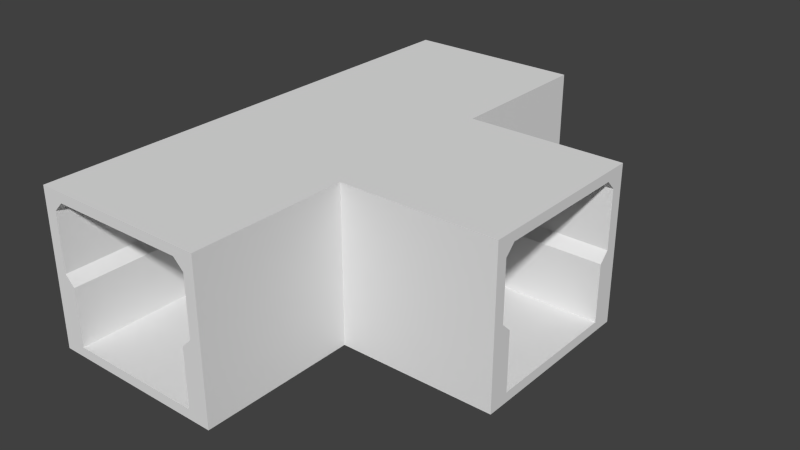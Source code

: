 # Source: TShape.blend  (saved by Blender 2.76.0; exported with 4.5.12 LTS)
import bpy
from mathutils import Matrix  # noqa: F401  (used for matrix-valued properties, if any)

bpy.ops.wm.read_factory_settings(use_empty=True)
scene = bpy.context.scene
scene.name = 'Scene'

# ---- collections
col_collection_1 = bpy.data.collections.new('Collection 1'); scene.collection.children.link(col_collection_1)

# ---- materials (node trees are filled in below, after node groups)
mat_material = bpy.data.materials.new('Material')
mat_material.alpha_threshold = 0.0
mat_material.use_transparent_shadow = False
mat_material.roughness = 0.5
mat_material.line_color = (0.0, 0.0, 0.0, 1.0)
mat_material_001 = bpy.data.materials.new('Material.001')
mat_material_001.alpha_threshold = 0.0
mat_material_001.use_transparent_shadow = False
mat_material_001.roughness = 0.5
mat_material_001.line_color = (0.0, 0.0, 0.0, 1.0)

# ---- material node trees

# ---- world
world_world = bpy.data.worlds.new('World'); scene.world = world_world
world_world.color = (0.05088, 0.05088, 0.05088)
world_world.use_sun_shadow = False
world_world.sun_shadow_jitter_overblur = 0.0
world_world.cycles.sampling_method = 'MANUAL'
world_world.cycles.sample_map_resolution = 256

# ---- meshes
me_cube = bpy.data.meshes.new('Cube')
me_cube.from_pydata([(-0.9857, -5.303, -1.192e-07), (-0.9857, -3.303, -1.192e-07), (1.014, -3.303, -1.192e-07), (1.014, -5.303, -1.192e-07), (1.014, -3.303, 0.5), (-0.9857, -5.303, 0.75), (1.014, -3.303, 0.75), (1.014, -5.303, 0.75), (1.014, -3.303, 0.25), (1.014, -3.303, 0.375), (0.8893, -3.303, -0.5), (1.014, -3.303, 0.625), (1.014, -3.303, 0.125), (-1.142, -5.303, -0.875), (0.8893, -3.303, -0.75), (0.8893, -3.303, -0.25), (0.8893, -3.303, -0.375), (0.8893, -3.303, -0.875), (-0.8607, -5.303, -0.125), (-0.8607, -5.303, -0.875), (-0.8607, -5.303, 0.875), (0.8893, -5.303, 0.875), (0.8893, -5.303, -0.125), (0.8893, -3.303, -0.625), (0.8893, -3.303, -0.125), (-1.142, -5.303, 1.0), (0.8893, -5.303, -0.875), (-1.142, -5.303, -1.0), (0.8893, -3.303, 0.875), (1.16, -5.303, -1.0), (1.16, -5.303, 1.0), (1.16, -5.303, -0.875), (1.16, -1.156, -2.384e-07), (3.16, -1.156, -2.384e-07), (3.16, -3.156, -2.384e-07), (1.16, -3.156, -2.384e-07), (1.16, -1.156, 0.5), (3.16, -1.156, 0.5), (3.16, -3.156, 0.5), (1.16, -3.156, 0.5), (1.16, -1.156, 0.75), (3.16, -1.156, 0.75), (3.16, -3.156, 0.75), (1.16, -3.156, 0.75), (1.16, -1.156, 0.25), (3.16, -1.156, 0.25), (3.16, -3.156, 0.25), (1.16, -3.156, 0.25), (1.16, -1.156, 0.375), (3.16, -1.156, 0.375), (3.16, -3.156, 0.375), (1.16, -3.156, 0.375), (3.16, -3.031, -0.5), (1.16, -3.031, -0.5), (1.16, -1.156, 0.625), (3.16, -1.156, 0.625), (3.16, -3.156, 0.625), (1.16, -3.156, 0.625), (1.16, -1.156, 0.125), (3.16, -1.156, 0.125), (3.16, -3.156, 0.125), (1.16, -3.156, 0.125), (3.16, -1.281, -0.5), (3.16, -0.9994, -0.875), (1.16, -1.281, -0.5), (1.16, -3.031, -0.25), (1.16, -1.281, -0.75), (1.16, -1.281, -0.25), (3.16, -3.031, -0.75), (3.16, -1.281, -0.25), (3.16, -1.281, -0.75), (3.16, -3.031, -0.25), (1.16, -3.031, -0.75), (1.16, -3.031, -0.625), (3.16, -3.031, -0.375), (3.16, -1.281, 0.875), (3.16, -1.281, -0.625), (3.16, -1.281, -0.875), (3.16, -1.281, -0.125), (3.16, -1.281, -0.375), (3.16, -3.031, -0.875), (1.16, -1.281, -0.375), (1.16, -1.281, -0.125), (1.16, -1.281, -0.875), (1.16, -1.281, -0.625), (1.16, -1.281, 0.875), (1.16, -3.031, 0.875), (1.16, -3.031, -0.125), (1.16, -3.031, -0.375), (3.16, -3.031, -0.625), (3.16, -3.031, -0.125), (3.16, -0.9994, 1.0), (3.16, -0.9994, -1.0), (1.16, -3.031, -0.875), (3.16, -3.031, 0.875), (1.16, -3.301, -1.0), (3.16, -3.301, 0.875), (3.16, -3.301, 1.0), (1.16, -3.301, 1.0), (3.16, -3.301, -0.125), (3.16, -3.301, -2.384e-07), (3.16, -3.301, 0.375), (3.16, -3.301, 0.5), (1.16, -3.301, 0.375), (3.16, -3.301, -0.625), (3.16, -3.301, -0.5), (3.16, -3.301, 0.625), (3.16, -3.301, 0.75), (3.16, -3.301, -0.375), (3.16, -3.301, -0.25), (1.16, -3.301, -0.25), (3.16, -3.301, 0.125), (3.16, -3.301, 0.25), (3.16, -3.301, -0.875), (3.16, -3.301, -0.75), (1.16, -3.301, -0.875), (3.16, -3.301, -1.0), (1.0, 1.0, 0.0), (1.0, -1.0, 0.0), (-1.0, -1.0, 0.0), (-1.0, 1.0, 0.0), (1.0, 1.0, 0.5), (1.0, -1.0, 0.5), (-1.0, 1.0, 0.5), (1.0, 1.0, 0.75), (1.0, -1.0, 0.75), (-1.0, 1.0, 0.75), (1.0, 1.0, 0.25), (1.0, -1.0, 0.25), (-1.0, 1.0, 0.25), (1.0, 1.0, 0.375), (1.0, -1.0, 0.375), (-1.0, 1.0, 0.375), (1.0, 1.0, 0.625), (1.0, -1.0, 0.625), (-1.0, 1.0, 0.625), (1.0, 1.0, 0.125), (1.0, -1.0, 0.125), (-1.0, 1.0, 0.125), (1.0, 1.0, -0.875), (0.875, -1.0, -0.5), (1.156, 1.0, -0.875), (1.156, 1.0, 0.125), (0.875, 1.0, -0.5), (1.156, 1.0, -0.375), (1.156, 1.0, 0.625), (0.875, 1.0, -0.75), (0.875, 1.0, -0.25), (1.156, 1.0, -0.625), (1.156, 1.0, 0.375), (1.156, 1.0, -0.125), (1.156, 1.0, 0.875), (0.875, -1.0, -0.25), (0.875, -1.0, -0.75), (0.875, -1.0, 0.875), (0.875, -1.0, -0.625), (0.875, -1.0, -0.875), (0.875, -1.0, -0.125), (0.875, -1.0, -0.375), (1.156, 1.0, -0.75), (1.156, 1.0, 0.25), (1.156, 1.0, -0.25), (0.875, 1.0, -0.375), (0.875, 1.0, -0.125), (0.875, 1.0, -0.875), (0.875, 1.0, -0.625), (0.875, 1.0, 0.875), (-0.875, 1.0, 0.875), (-0.875, 1.0, -0.125), (1.156, 1.0, -0.5), (1.156, 1.0, 0.5), (1.156, -1.0, 1.0), (1.156, 1.0, 1.0), (1.156, -1.0, -1.0), (-0.875, 1.0, -0.875), (1.156, 1.0, -1.0), (-1.145, 1.0, -1.0), (-1.145, 1.0, 1.0), (-1.145, 1.0, -0.875)], [(9, 4), (11, 6), (12, 8), (8, 9), (4, 11), (2, 12), (48, 36), (51, 39), (54, 40), (57, 43), (58, 44), (61, 47), (44, 48), (47, 51), (36, 54), (39, 57), (32, 58), (35, 61), (131, 122), (134, 125), (137, 128), (128, 131), (122, 134), (118, 137)], [(7, 21, 28, 6), (6, 2, 3, 7), (22, 26, 31, 30, 25, 13, 19, 18, 0, 5, 20, 21, 7, 3), (24, 22, 3, 2), (22, 24, 15, 16, 10, 23, 14, 17, 26), (18, 19, 174, 168), (27, 29, 31, 26, 19, 13), (43, 86, 94, 42), (41, 75, 85, 40), (32, 82, 78, 33), (42, 34, 35, 43), (41, 40, 32, 33), (90, 87, 35, 34), (73, 53, 88, 65, 87, 90, 71, 74, 52, 89, 68, 80, 93, 72), (76, 62, 79, 69, 78, 82, 67, 81, 64, 84, 66, 83, 77, 70), (91, 97, 96, 107, 106, 102, 101, 112, 111, 100, 99, 109, 108, 105, 104, 114, 113, 80, 68, 89, 52, 74, 71, 90, 34, 60, 46, 50, 38, 56, 42, 94, 75, 41, 55, 37, 49, 45, 59, 33, 78, 69, 79, 62, 76, 70, 77, 63), (171, 91, 63, 92, 173), (98, 103, 110, 115, 95, 116, 113, 114, 104, 105, 108, 109, 99, 100, 111, 112, 101, 102, 106, 107, 96, 97), (30, 31, 29, 95, 115, 110, 103, 98), (2, 35, 87, 24), (24, 87, 93, 17), (2, 6, 43, 35), (6, 28, 86, 43), (125, 154, 166, 124), (117, 163, 157, 118), (125, 124, 117, 118), (168, 174, 178, 177, 172, 151, 145, 170, 149, 160, 142, 150, 161, 144, 169, 148, 159, 141, 139, 164, 146, 165, 143, 162, 147, 163, 117, 136, 127, 130, 121, 133, 124, 166, 167, 126, 135, 123, 132, 129, 138, 120), (0, 18, 168, 120, 119, 1), (155, 140, 158, 152, 157, 163, 147, 162, 143, 165, 146, 164, 156, 153), (172, 171, 173, 175, 141, 159, 148, 169, 144, 161, 150, 142, 160, 149, 170, 145, 151), (175, 176, 178, 174, 164, 139, 141), (156, 83, 82, 157), (82, 32, 118, 157), (32, 40, 125, 118), (40, 85, 154, 125), (80, 113, 116, 92, 63, 77), (5, 0, 1, 119, 120, 126), (176, 27, 25, 177), (5, 126, 167, 20), (20, 167, 166, 154, 85, 75, 94, 86, 28, 21), (19, 26, 17, 93, 80, 77, 83, 156, 164, 174), (29, 27, 176, 175, 173, 92, 116, 95), (30, 98, 97, 91, 171, 172, 177, 25)])
me_cube.polygons.foreach_set('material_index', [0, 0, 0, 0, 0, 0, 0, 1, 1, 1, 1, 1, 1, 1, 1, 1, 1, 1, 0, 1, 1, 1, 0, 0, 0, 0, 0, 0, 0, 0, 0, 0, 0, 0, 0, 1, 0, 0, 0, 0, 0, 0, 0])
me_cube.materials.append(mat_material)
me_cube.materials.append(mat_material_001)
me_cube.use_remesh_preserve_volume = False
me_cube.use_remesh_preserve_attributes = False
me_cube.use_mirror_vertex_groups = False
me_cube.update()

# ---- objects
ob_cube = bpy.data.objects.new('Cube', me_cube)

# ---- transforms, parenting, visibility, modifiers, constraints
ob_cube.location = (0.02888, 0.1638, 1.311)
ob_cube.scale = (1.5, 1.5, 1.5)
ob_cube.lock_rotations_4d = False
ob_cube.empty_display_type = 'ARROWS'
ob_cube.lineart.crease_threshold = 0.0
_m = ob_cube.modifiers.new('Collision', 'COLLISION')

# ---- collection membership
col_collection_1.objects.link(ob_cube)

# ---- scene / render settings (as saved in the file)
scene.frame_start = 1; scene.frame_end = 250; scene.frame_set(1)
scene.render.engine = 'BLENDER_EEVEE_NEXT'
scene.render.resolution_percentage = 50
scene.render.dither_intensity = 0.0
scene.cycles.use_denoising = False
scene.cycles.samples = 10
scene.cycles.sampling_pattern = 'TABULATED_SOBOL'
scene.cycles.light_sampling_threshold = 0.0
scene.cycles.use_adaptive_sampling = False
scene.cycles.use_light_tree = False
scene.cycles.blur_glossy = 0.0
scene.cycles.pixel_filter_type = 'GAUSSIAN'
scene.cycles.sample_clamp_indirect = 0.0
scene.view_settings.view_transform = 'Standard'
bpy.context.view_layer.update()

# ---- added for rendering (the .blend has no active camera and no usable light): camera, sun
cam_auto = bpy.data.cameras.new('AutoCamera')
cam_auto.lens = 50.0
cam_auto.sensor_width = 36.0
cam_auto.clip_end = 1000.0
ob_auto_camera = bpy.data.objects.new('AutoCamera', cam_auto)
scene.collection.objects.link(ob_auto_camera)
ob_auto_camera.location = (12.4905, -16.204, 10.071)
ob_auto_camera.rotation_euler = (1.09748, -7.21219e-08, 0.694738)
scene.camera = ob_auto_camera
light_auto_sun = bpy.data.lights.new('AutoSun', 'SUN')
light_auto_sun.energy = 3.0
light_auto_sun.angle = 0.0523599
ob_auto_sun = bpy.data.objects.new('AutoSun', light_auto_sun)
scene.collection.objects.link(ob_auto_sun)
ob_auto_sun.rotation_euler = (0.872665, 0.174533, 0.523599)
bpy.context.view_layer.update()
